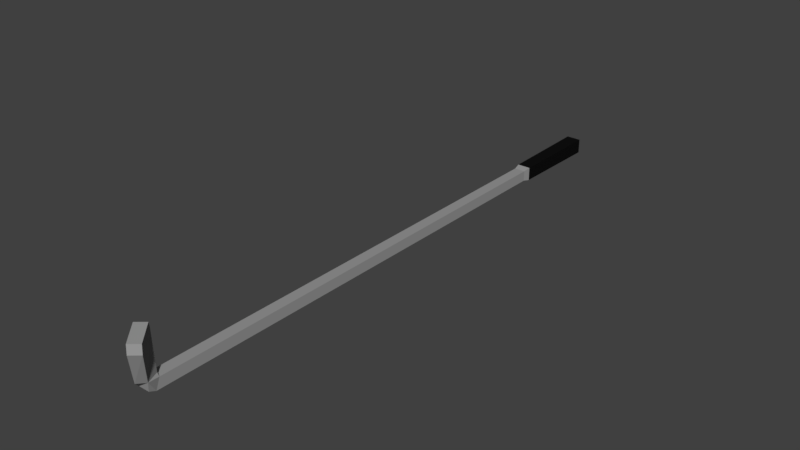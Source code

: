 # Source: golf_club_iron.blend  (saved by Blender 2.79.0; exported with 4.5.12 LTS)
import bpy
from mathutils import Matrix  # noqa: F401  (used for matrix-valued properties, if any)

bpy.ops.wm.read_factory_settings(use_empty=True)
scene = bpy.context.scene
scene.name = 'Scene'

# ---- collections
col_collection_1 = bpy.data.collections.new('Collection 1'); scene.collection.children.link(col_collection_1)

# ---- materials (node trees are filled in below, after node groups)
mat_handle = bpy.data.materials.new('Handle')
mat_handle.alpha_threshold = 0.0
mat_handle.use_transparent_shadow = False
mat_handle.diffuse_color = (0.005605, 0.005605, 0.005605, 1.0)
mat_handle.roughness = 0.5
mat_handle.specular_intensity = 0.0
mat_steel = bpy.data.materials.new('Steel')
mat_steel.alpha_threshold = 0.0
mat_steel.use_transparent_shadow = False
mat_steel.diffuse_color = (0.3185, 0.3185, 0.3185, 1.0)
mat_steel.roughness = 0.5

# ---- material node trees

# ---- world
world_world = bpy.data.worlds.new('World'); scene.world = world_world
world_world.color = (0.05088, 0.05088, 0.05088)
world_world.use_sun_shadow = False
world_world.sun_shadow_jitter_overblur = 0.0
world_world.cycles.sampling_method = 'MANUAL'

# ---- meshes
me_club = bpy.data.meshes.new('Club')
me_club.from_pydata([(-0.009161, -0.7884, -0.008705), (-0.009161, -0.7928, 0.008705), (-0.01121, 0.01121, -0.01121), (-0.01121, 0.01121, 0.01121), (0.009161, -0.7884, -0.008705), (0.009161, -0.7818, 0.008705), (0.01121, 0.01121, -0.01121), (0.01121, 0.01121, 0.01121), (-0.01227, 0.1695, 0.01227), (-0.01227, 0.1695, -0.01227), (0.01227, 0.1695, -0.01227), (0.01227, 0.1695, 0.01227), (-0.009161, -0.001068, -0.008705), (-0.009161, -0.001068, 0.008705), (0.009161, -0.001068, -0.008705), (0.009161, -0.001068, 0.008705), (-0.009161, -0.7997, -0.003825), (0.003067, -0.8138, 0.01231), (0.01333, -0.802, 0.01231), (0.009161, -0.7997, -0.003825), (0.006096, -0.7859, 0.08705), (-0.007849, -0.7977, 0.08705), (0.03304, -0.8175, 0.08333), (0.01909, -0.8294, 0.08333), (0.03467, -0.8194, 0.06931), (0.02073, -0.8313, 0.06931), (0.003814, -0.7832, 0.07796), (-0.01013, -0.7951, 0.07796), (-0.008096, -0.7932, 0.01282), (0.004937, -0.7813, 0.01282)], [], [(12, 13, 3, 2), (3, 7, 11, 8), (14, 15, 5, 4), (4, 5, 18, 19), (12, 14, 4, 0), (15, 13, 1, 5), (9, 8, 11, 10), (2, 3, 8, 9), (7, 6, 10, 11), (6, 2, 9, 10), (7, 3, 13, 15), (2, 6, 14, 12), (6, 7, 15, 14), (0, 1, 13, 12), (28, 29, 1), (1, 0, 16, 17), (0, 4, 19, 16), (25, 24, 22, 23), (20, 21, 23, 22), (24, 26, 20, 22), (27, 25, 23, 21), (26, 27, 21, 20), (29, 28, 27, 26), (28, 17, 25, 27), (18, 29, 26, 24), (17, 18, 24, 25), (18, 5, 29), (1, 29, 5), (1, 17, 28), (16, 19, 18, 17)])
me_club.polygons.foreach_set('material_index', [1, 0, 1, 1, 1, 1, 0, 0, 0, 0, 1, 1, 1, 1, 1, 1, 1, 1, 1, 1, 1, 1, 1, 1, 1, 1, 1, 1, 1, 1])
me_club.materials.append(mat_handle)
me_club.materials.append(mat_steel)
me_club.use_remesh_preserve_volume = False
me_club.use_remesh_preserve_attributes = False
me_club.use_mirror_vertex_groups = False
me_club.update()

# ---- objects
ob_club = bpy.data.objects.new('Club', me_club)

# ---- transforms, parenting, visibility, modifiers, constraints
ob_club.location = (0.0, 0.0, 0.0)
ob_club.lineart.crease_threshold = 0.0

# ---- collection membership
col_collection_1.objects.link(ob_club)

# ---- scene / render settings (as saved in the file)
scene.frame_start = 1; scene.frame_end = 250; scene.frame_set(1)
scene.render.engine = 'BLENDER_EEVEE_NEXT'
scene.render.resolution_percentage = 50
scene.render.dither_intensity = 0.0
scene.cycles.use_denoising = False
scene.cycles.samples = 128
scene.cycles.sampling_pattern = 'TABULATED_SOBOL'
scene.cycles.use_adaptive_sampling = False
scene.cycles.use_light_tree = False
scene.cycles.blur_glossy = 0.0
scene.cycles.sample_clamp_indirect = 0.0
scene.view_settings.view_transform = 'Standard'
bpy.context.view_layer.update()

# ---- added for rendering (the .blend has no active camera and no usable light): camera, sun
cam_auto = bpy.data.cameras.new('AutoCamera')
cam_auto.lens = 50.0
cam_auto.sensor_width = 36.0
cam_auto.clip_end = 1000.0
ob_auto_camera = bpy.data.objects.new('AutoCamera', cam_auto)
scene.collection.objects.link(ob_auto_camera)
ob_auto_camera.location = (0.942733, -1.44871, 0.782615)
ob_auto_camera.rotation_euler = (1.09748, -7.21219e-08, 0.694738)
scene.camera = ob_auto_camera
light_auto_sun = bpy.data.lights.new('AutoSun', 'SUN')
light_auto_sun.energy = 3.0
light_auto_sun.angle = 0.0523599
ob_auto_sun = bpy.data.objects.new('AutoSun', light_auto_sun)
scene.collection.objects.link(ob_auto_sun)
ob_auto_sun.rotation_euler = (0.872665, 0.174533, 0.523599)
bpy.context.view_layer.update()
